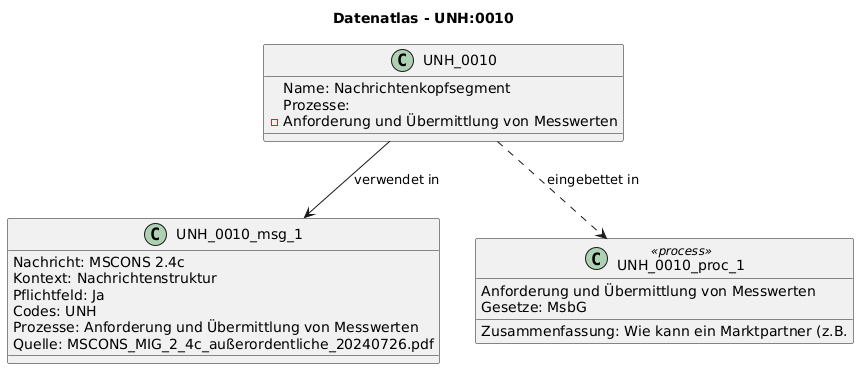

The diagram above was rendered by PlantUML. Its source (embedded in the PNG):
@startuml
title Datenatlas - UNH:0010
class UNH_0010 {
  Name: Nachrichtenkopfsegment
  Prozesse:
    - Anforderung und Übermittlung von Messwerten
}
class UNH_0010_msg_1 {
  Nachricht: MSCONS 2.4c
  Kontext: Nachrichtenstruktur
  Pflichtfeld: Ja
  Codes: UNH
  Prozesse: Anforderung und Übermittlung von Messwerten
  Quelle: MSCONS_MIG_2_4c_außerordentliche_20240726.pdf
}
UNH_0010 --> UNH_0010_msg_1 : verwendet in
class UNH_0010_proc_1 <<process>> {
  Anforderung und Übermittlung von Messwerten
  Gesetze: MsbG
  Zusammenfassung: Wie kann ein Marktpartner (z.B.
}
UNH_0010 ..> UNH_0010_proc_1 : eingebettet in
@enduml